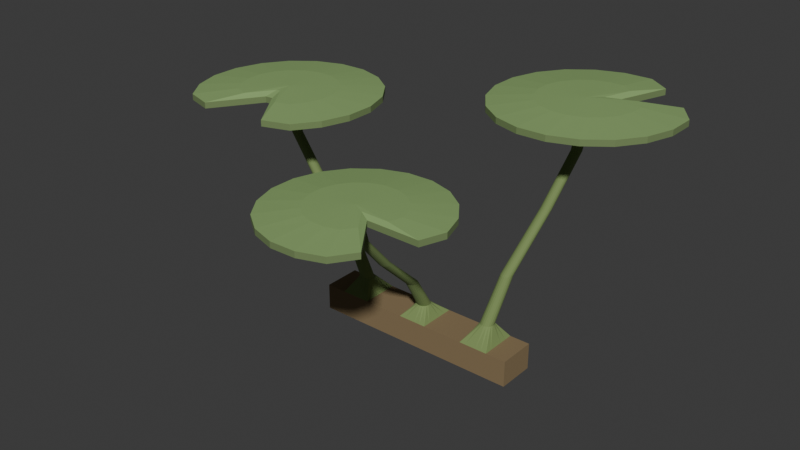 # Source: source.blend  (saved by Blender 4.3.34; exported with 4.5.12 LTS)
import bpy
from mathutils import Matrix  # noqa: F401  (used for matrix-valued properties, if any)

bpy.ops.wm.read_factory_settings(use_empty=True)
scene = bpy.context.scene
scene.name = 'Scene'

# ---- collections
col_collection = bpy.data.collections.new('Collection'); scene.collection.children.link(col_collection)

# ---- materials (node trees are filled in below, after node groups)
mat_rhizome_warmbrown = bpy.data.materials.new('Rhizome_WarmBrown')
mat_rhizome_warmbrown.diffuse_color = (0.24, 0.17, 0.085, 1.0)
mat_petiole_olivegreen = bpy.data.materials.new('Petiole_OliveGreen')
mat_petiole_olivegreen.diffuse_color = (0.2, 0.285, 0.095, 1.0)
mat_leafupper_mutedgreen = bpy.data.materials.new('LeafUpper_MutedGreen')
mat_leafupper_mutedgreen.diffuse_color = (0.245, 0.39, 0.14, 1.0)
mat_leafunderside_earthygreen = bpy.data.materials.new('LeafUnderside_EarthyGreen')
mat_leafunderside_earthygreen.diffuse_color = (0.17, 0.245, 0.095, 1.0)

# ---- material node trees
mat_rhizome_warmbrown.use_nodes = True; mat_rhizome_warmbrown.node_tree.nodes.clear()
_N = mat_rhizome_warmbrown.node_tree.nodes; _L = mat_rhizome_warmbrown.node_tree.links
n0 = _N.new('ShaderNodeBsdfPrincipled'); n0.name = 'Principled BSDF'; n0.location = (10, 300)
n0.inputs[0].default_value = (0.24, 0.17, 0.085, 1.0)
n0.inputs[2].default_value = 0.91
n1 = _N.new('ShaderNodeOutputMaterial'); n1.name = 'Material Output'; n1.location = (300, 300)
_L.new(n0.outputs[0], n1.inputs[0])
n1.is_active_output = True
mat_petiole_olivegreen.use_nodes = True; mat_petiole_olivegreen.node_tree.nodes.clear()
_N = mat_petiole_olivegreen.node_tree.nodes; _L = mat_petiole_olivegreen.node_tree.links
n0 = _N.new('ShaderNodeBsdfPrincipled'); n0.name = 'Principled BSDF'; n0.location = (10, 300)
n0.inputs[0].default_value = (0.2, 0.285, 0.095, 1.0)
n0.inputs[2].default_value = 0.88
n1 = _N.new('ShaderNodeOutputMaterial'); n1.name = 'Material Output'; n1.location = (300, 300)
_L.new(n0.outputs[0], n1.inputs[0])
n1.is_active_output = True
mat_leafupper_mutedgreen.use_nodes = True; mat_leafupper_mutedgreen.node_tree.nodes.clear()
_N = mat_leafupper_mutedgreen.node_tree.nodes; _L = mat_leafupper_mutedgreen.node_tree.links
n0 = _N.new('ShaderNodeBsdfPrincipled'); n0.name = 'Principled BSDF'; n0.location = (10, 300)
n0.inputs[0].default_value = (0.245, 0.39, 0.14, 1.0)
n0.inputs[2].default_value = 0.85
n1 = _N.new('ShaderNodeOutputMaterial'); n1.name = 'Material Output'; n1.location = (300, 300)
_L.new(n0.outputs[0], n1.inputs[0])
n1.is_active_output = True
mat_leafunderside_earthygreen.use_nodes = True; mat_leafunderside_earthygreen.node_tree.nodes.clear()
_N = mat_leafunderside_earthygreen.node_tree.nodes; _L = mat_leafunderside_earthygreen.node_tree.links
n0 = _N.new('ShaderNodeBsdfPrincipled'); n0.name = 'Principled BSDF'; n0.location = (10, 300)
n0.inputs[0].default_value = (0.17, 0.245, 0.095, 1.0)
n0.inputs[2].default_value = 0.91
n1 = _N.new('ShaderNodeOutputMaterial'); n1.name = 'Material Output'; n1.location = (300, 300)
_L.new(n0.outputs[0], n1.inputs[0])
n1.is_active_output = True

# ---- world
world_world = bpy.data.worlds.new('World'); scene.world = world_world
world_world.use_nodes = True; world_world.node_tree.nodes.clear()
_N = world_world.node_tree.nodes; _L = world_world.node_tree.links
n0 = _N.new('ShaderNodeOutputWorld'); n0.name = 'World Output'; n0.location = (300, 300)
n1 = _N.new('ShaderNodeBackground'); n1.name = 'Background'; n1.location = (10, 300)
n1.inputs[0].default_value = (0.05088, 0.05088, 0.05088, 1.0)
_L.new(n1.outputs[0], n0.inputs[0])
n0.is_active_output = True
world_world.color = (0.05088, 0.05088, 0.05088)
world_world.sun_shadow_jitter_overblur = 0.0

# ---- meshes
me_continuousthreepadwaterlily = bpy.data.meshes.new('ContinuousThreePadWaterlily')
me_continuousthreepadwaterlily.from_pydata([(-0.315, 0.005123, 0.0), (-0.245, 0.005123, 0.0), (-0.245, 0.1351, 0.0), (-0.315, 0.1351, 0.0), (-0.245, 0.005123, 0.09), (-0.315, 0.005123, 0.09), (-0.245, 0.1351, 0.09), (-0.315, 0.1351, 0.09), (-0.145, 0.005123, 0.0), (-0.145, 0.1351, 0.0), (-0.145, 0.005123, 0.09), (-0.145, 0.1351, 0.09), (-0.005, 0.005123, 0.0), (-0.005, 0.1351, 0.0), (-0.005, 0.005123, 0.09), (-0.005, 0.1351, 0.09), (0.095, 0.005123, 0.0), (0.095, 0.1351, 0.0), (0.095, 0.005123, 0.09), (0.095, 0.1351, 0.09), (0.235, 0.005123, 0.0), (0.235, 0.1351, 0.0), (0.235, 0.005123, 0.09), (0.235, 0.1351, 0.09), (0.335, 0.005123, 0.0), (0.335, 0.1351, 0.0), (0.335, 0.005123, 0.09), (0.335, 0.1351, 0.09), (0.405, 0.005123, 0.0), (0.405, 0.1351, 0.0), (0.405, 0.005123, 0.09), (0.405, 0.1351, 0.09), (-0.145, 0.03112, 0.09), (-0.1787, 0.05786, 0.1426), (-0.1829, 0.05204, 0.1426), (-0.145, 0.05712, 0.09), (-0.1765, 0.06471, 0.1426), (-0.145, 0.08312, 0.09), (-0.1765, 0.0719, 0.1426), (-0.145, 0.1091, 0.09), (-0.1787, 0.07875, 0.1426), (-0.1829, 0.08457, 0.1426), (-0.165, 0.1351, 0.09), (-0.1887, 0.0888, 0.1426), (-0.185, 0.1351, 0.09), (-0.1956, 0.09102, 0.1426), (-0.205, 0.1351, 0.09), (-0.2028, 0.09102, 0.1426), (-0.225, 0.1351, 0.09), (-0.2096, 0.0888, 0.1426), (-0.2154, 0.08457, 0.1426), (-0.245, 0.1091, 0.09), (-0.2197, 0.07875, 0.1426), (-0.245, 0.08312, 0.09), (-0.2219, 0.0719, 0.1426), (-0.245, 0.05712, 0.09), (-0.2219, 0.06471, 0.1426), (-0.245, 0.03112, 0.09), (-0.2197, 0.05786, 0.1426), (-0.2154, 0.05204, 0.1426), (-0.225, 0.005123, 0.09), (-0.2096, 0.04781, 0.1426), (-0.205, 0.005123, 0.09), (-0.2028, 0.04559, 0.1426), (-0.185, 0.005123, 0.09), (-0.1956, 0.04559, 0.1426), (-0.165, 0.005123, 0.09), (-0.1887, 0.04781, 0.1426), (-0.2269, 0.03944, 0.2874), (-0.2305, 0.03438, 0.2874), (-0.2249, 0.04539, 0.2874), (-0.2249, 0.05165, 0.2874), (-0.2269, 0.0576, 0.2874), (-0.2305, 0.06267, 0.2874), (-0.2356, 0.06634, 0.2874), (-0.2416, 0.06828, 0.2874), (-0.2478, 0.06828, 0.2874), (-0.2538, 0.06634, 0.2874), (-0.2588, 0.06267, 0.2874), (-0.2625, 0.0576, 0.2874), (-0.2644, 0.05165, 0.2874), (-0.2644, 0.04539, 0.2874), (-0.2625, 0.03944, 0.2874), (-0.2588, 0.03438, 0.2874), (-0.2538, 0.0307, 0.2874), (-0.2478, 0.02877, 0.2874), (-0.2416, 0.02877, 0.2874), (-0.2356, 0.0307, 0.2874), (-0.3213, 5.369e-05, 0.4716), (-0.3246, -0.004502, 0.4716), (-0.3196, 0.00541, 0.4716), (-0.3196, 0.01104, 0.4716), (-0.3213, 0.0164, 0.4716), (-0.3246, 0.02095, 0.4716), (-0.3292, 0.02426, 0.4716), (-0.3345, 0.026, 0.4716), (-0.3402, 0.026, 0.4716), (-0.3455, 0.02426, 0.4716), (-0.3501, 0.02095, 0.4716), (-0.3534, 0.0164, 0.4716), (-0.3551, 0.01104, 0.4716), (-0.3551, 0.00541, 0.4716), (-0.3534, 5.369e-05, 0.4716), (-0.3501, -0.004502, 0.4716), (-0.3455, -0.007813, 0.4716), (-0.3402, -0.009553, 0.4716), (-0.3345, -0.009553, 0.4716), (-0.3292, -0.007813, 0.4716), (-0.3902, -0.02904, 0.6296), (-0.3933, -0.03334, 0.6296), (-0.3885, -0.02398, 0.6296), (-0.3885, -0.01866, 0.6296), (-0.3902, -0.01361, 0.6296), (-0.3933, -0.009302, 0.6296), (-0.3976, -0.006176, 0.6296), (-0.4027, -0.004533, 0.6296), (-0.408, -0.004533, 0.6296), (-0.413, -0.006176, 0.6296), (-0.4173, -0.009302, 0.6296), (-0.4205, -0.01361, 0.6296), (-0.4221, -0.01866, 0.6296), (-0.4221, -0.02398, 0.6296), (-0.4205, -0.02904, 0.6296), (-0.4173, -0.03334, 0.6296), (-0.413, -0.03647, 0.6296), (-0.408, -0.03811, 0.6296), (-0.4027, -0.03811, 0.6296), (-0.3976, -0.03647, 0.6296), (-0.409, -0.03805, 0.748), (-0.4123, -0.0426, 0.748), (-0.4072, -0.03269, 0.748), (-0.4072, -0.02706, 0.748), (-0.409, -0.02171, 0.748), (-0.4123, -0.01715, 0.748), (-0.4168, -0.01384, 0.748), (-0.4222, -0.0121, 0.748), (-0.4278, -0.0121, 0.748), (-0.4332, -0.01384, 0.748), (-0.4377, -0.01715, 0.748), (-0.441, -0.02171, 0.748), (-0.4428, -0.02706, 0.748), (-0.4428, -0.03269, 0.748), (-0.441, -0.03805, 0.748), (-0.4377, -0.0426, 0.748), (-0.4332, -0.04592, 0.748), (-0.4278, -0.04766, 0.748), (-0.4222, -0.04766, 0.748), (-0.4168, -0.04592, 0.748), (-0.1577, -0.1661, 0.754), (-0.2129, -0.242, 0.7534), (-0.1287, -0.07681, 0.7539), (-0.1287, 0.01705, 0.7532), (-0.1577, 0.1063, 0.7521), (-0.2129, 0.1823, 0.7505), (-0.2888, 0.2374, 0.7487), (-0.3781, 0.2664, 0.7468), (-0.4719, 0.2664, 0.7451), (-0.5612, 0.2374, 0.7436), (-0.6371, 0.1823, 0.7426), (-0.6923, 0.1063, 0.742), (-0.7213, 0.01705, 0.7421), (-0.7213, -0.07681, 0.7428), (-0.6923, -0.1661, 0.7439), (-0.6371, -0.242, 0.7455), (-0.5476, -0.2704, 0.7473), (-0.4391, -0.1188, 0.7492), (-0.4109, -0.1188, 0.7509), (-0.3024, -0.2704, 0.7524), (-0.1577, -0.1661, 0.774), (-0.2129, -0.242, 0.7734), (-0.1287, -0.07681, 0.7739), (-0.1287, 0.01705, 0.7732), (-0.1577, 0.1063, 0.7721), (-0.2129, 0.1823, 0.7705), (-0.2888, 0.2374, 0.7687), (-0.3781, 0.2664, 0.7668), (-0.4719, 0.2664, 0.7651), (-0.5612, 0.2374, 0.7636), (-0.6371, 0.1823, 0.7626), (-0.6923, 0.1063, 0.762), (-0.7213, 0.01705, 0.7621), (-0.7213, -0.07681, 0.7628), (-0.6923, -0.1661, 0.7639), (-0.6371, -0.242, 0.7655), (-0.5476, -0.2704, 0.7673), (-0.4391, -0.1188, 0.7692), (-0.4109, -0.1188, 0.7709), (-0.3024, -0.2704, 0.7724), (-0.2833, -0.1021, 0.7818), (-0.3126, -0.1423, 0.7816), (-0.268, -0.05475, 0.7818), (-0.268, -0.005004, 0.7816), (-0.2833, 0.04231, 0.7812), (-0.3126, 0.08255, 0.7808), (-0.3528, 0.1118, 0.7802), (-0.4001, 0.1272, 0.7797), (-0.4499, 0.1272, 0.7791), (-0.4972, 0.1118, 0.7787), (-0.5374, 0.08255, 0.7784), (-0.5667, 0.04231, 0.7782), (-0.582, -0.005004, 0.7782), (-0.582, -0.05475, 0.7784), (-0.5667, -0.1021, 0.7788), (-0.5374, -0.1423, 0.7792), (-0.49, -0.1574, 0.7798), (-0.4325, -0.07699, 0.7803), (-0.4175, -0.07699, 0.7809), (-0.36, -0.1574, 0.7813), (-0.425, -0.02988, 0.783), (0.095, 0.03112, 0.09), (0.06731, 0.05187, 0.1338), (0.06308, 0.04604, 0.1338), (0.095, 0.05712, 0.09), (0.06953, 0.05871, 0.1338), (0.095, 0.08312, 0.09), (0.06953, 0.06591, 0.1338), (0.095, 0.1091, 0.09), (0.06731, 0.07275, 0.1338), (0.06308, 0.07857, 0.1338), (0.075, 0.1351, 0.09), (0.05726, 0.0828, 0.1338), (0.055, 0.1351, 0.09), (0.05042, 0.08502, 0.1338), (0.035, 0.1351, 0.09), (0.04322, 0.08502, 0.1338), (0.015, 0.1351, 0.09), (0.03638, 0.0828, 0.1338), (0.03055, 0.07857, 0.1338), (-0.005, 0.1091, 0.09), (0.02632, 0.07275, 0.1338), (-0.005, 0.08312, 0.09), (0.0241, 0.06591, 0.1338), (-0.005, 0.05712, 0.09), (0.0241, 0.05871, 0.1338), (-0.005, 0.03112, 0.09), (0.02632, 0.05187, 0.1338), (0.03055, 0.04604, 0.1338), (0.015, 0.005123, 0.09), (0.03638, 0.04181, 0.1338), (0.035, 0.005123, 0.09), (0.04322, 0.03959, 0.1338), (0.055, 0.005123, 0.09), (0.05042, 0.03959, 0.1338), (0.075, 0.005123, 0.09), (0.05726, 0.04181, 0.1338), (0.08442, -0.03184, 0.2544), (0.08074, -0.0369, 0.2544), (0.08635, -0.02589, 0.2544), (0.08635, -0.01963, 0.2544), (0.08442, -0.01368, 0.2544), (0.08074, -0.008615, 0.2544), (0.07568, -0.004937, 0.2544), (0.06973, -0.003003, 0.2544), (0.06347, -0.003003, 0.2544), (0.05752, -0.004937, 0.2544), (0.05246, -0.008615, 0.2544), (0.04878, -0.01368, 0.2544), (0.04685, -0.01963, 0.2544), (0.04685, -0.02589, 0.2544), (0.04878, -0.03184, 0.2544), (0.05246, -0.0369, 0.2544), (0.05752, -0.04058, 0.2544), (0.06347, -0.04251, 0.2544), (0.06973, -0.04251, 0.2544), (0.07568, -0.04058, 0.2544), (0.1229, -0.2042, 0.4078), (0.1196, -0.2088, 0.4078), (0.1247, -0.1989, 0.4078), (0.1247, -0.1932, 0.4078), (0.1229, -0.1879, 0.4078), (0.1196, -0.1833, 0.4078), (0.1151, -0.18, 0.4078), (0.1097, -0.1783, 0.4078), (0.1041, -0.1783, 0.4078), (0.09873, -0.18, 0.4078), (0.09417, -0.1833, 0.4078), (0.09086, -0.1879, 0.4078), (0.08912, -0.1932, 0.4078), (0.08912, -0.1989, 0.4078), (0.09086, -0.2042, 0.4078), (0.09417, -0.2088, 0.4078), (0.09873, -0.2121, 0.4078), (0.1041, -0.2138, 0.4078), (0.1097, -0.2138, 0.4078), (0.1151, -0.2121, 0.4078), (0.1516, -0.3308, 0.5394), (0.1485, -0.3351, 0.5394), (0.1532, -0.3258, 0.5394), (0.1532, -0.3204, 0.5394), (0.1516, -0.3154, 0.5394), (0.1485, -0.3111, 0.5394), (0.1442, -0.3079, 0.5394), (0.1391, -0.3063, 0.5394), (0.1338, -0.3063, 0.5394), (0.1287, -0.3079, 0.5394), (0.1244, -0.3111, 0.5394), (0.1213, -0.3154, 0.5394), (0.1197, -0.3204, 0.5394), (0.1197, -0.3258, 0.5394), (0.1213, -0.3308, 0.5394), (0.1244, -0.3351, 0.5394), (0.1287, -0.3382, 0.5394), (0.1338, -0.3399, 0.5394), (0.1391, -0.3399, 0.5394), (0.1442, -0.3382, 0.5394), (0.161, -0.368, 0.638), (0.1577, -0.3726, 0.638), (0.1628, -0.3627, 0.638), (0.1628, -0.3571, 0.638), (0.161, -0.3517, 0.638), (0.1577, -0.3471, 0.638), (0.1532, -0.3438, 0.638), (0.1478, -0.3421, 0.638), (0.1422, -0.3421, 0.638), (0.1368, -0.3438, 0.638), (0.1323, -0.3471, 0.638), (0.129, -0.3517, 0.638), (0.1272, -0.3571, 0.638), (0.1272, -0.3627, 0.638), (0.129, -0.368, 0.638), (0.1323, -0.3726, 0.638), (0.1368, -0.3759, 0.638), (0.1422, -0.3777, 0.638), (0.1478, -0.3777, 0.638), (0.1532, -0.3759, 0.638), (0.2198, -0.398, 0.644), (0.3232, -0.5381, 0.6434), (0.3939, -0.3993, 0.6439), (0.4216, -0.3161, 0.6432), (0.3945, -0.2328, 0.6421), (0.343, -0.1619, 0.6405), (0.2721, -0.1104, 0.6387), (0.1888, -0.08332, 0.6368), (0.1012, -0.08332, 0.6351), (0.01788, -0.1104, 0.6336), (-0.05299, -0.1619, 0.6326), (-0.1045, -0.2328, 0.632), (-0.1316, -0.3161, 0.6321), (-0.1316, -0.4037, 0.6328), (-0.1045, -0.487, 0.6339), (-0.05299, -0.5579, 0.6355), (0.01788, -0.6094, 0.6373), (0.1012, -0.6364, 0.6392), (0.1888, -0.6364, 0.6409), (0.2721, -0.6094, 0.6424), (0.2198, -0.398, 0.664), (0.3232, -0.5381, 0.6634), (0.3939, -0.3993, 0.6639), (0.4216, -0.3161, 0.6632), (0.3945, -0.2328, 0.6621), (0.343, -0.1619, 0.6605), (0.2721, -0.1104, 0.6587), (0.1888, -0.08332, 0.6568), (0.1012, -0.08332, 0.6551), (0.01788, -0.1104, 0.6536), (-0.05299, -0.1619, 0.6526), (-0.1045, -0.2328, 0.652), (-0.1316, -0.3161, 0.6521), (-0.1316, -0.4037, 0.6528), (-0.1045, -0.487, 0.6539), (-0.05299, -0.5579, 0.6555), (0.01788, -0.6094, 0.6573), (0.1012, -0.6364, 0.6592), (0.1888, -0.6364, 0.6609), (0.2721, -0.6094, 0.6624), (0.1847, -0.3801, 0.6718), (0.2394, -0.4543, 0.6716), (0.2769, -0.3808, 0.6718), (0.2916, -0.3367, 0.6716), (0.2772, -0.2925, 0.6712), (0.2499, -0.2549, 0.6708), (0.2124, -0.2277, 0.6702), (0.1682, -0.2133, 0.6697), (0.1218, -0.2133, 0.6691), (0.07763, -0.2277, 0.6687), (0.04007, -0.2549, 0.6684), (0.01277, -0.2925, 0.6682), (-0.001573, -0.3367, 0.6682), (-0.001573, -0.3831, 0.6684), (0.01277, -0.4272, 0.6688), (0.04007, -0.4648, 0.6692), (0.07763, -0.4921, 0.6698), (0.1218, -0.5064, 0.6703), (0.1682, -0.5064, 0.6709), (0.2124, -0.4921, 0.6713), (0.145, -0.3599, 0.673), (0.335, 0.03112, 0.09), (0.308, 0.06459, 0.1474), (0.3038, 0.05877, 0.1474), (0.335, 0.05712, 0.09), (0.3103, 0.07143, 0.1474), (0.335, 0.08312, 0.09), (0.3103, 0.07863, 0.1474), (0.335, 0.1091, 0.09), (0.308, 0.08547, 0.1474), (0.3038, 0.09129, 0.1474), (0.315, 0.1351, 0.09), (0.298, 0.09552, 0.1474), (0.295, 0.1351, 0.09), (0.2911, 0.09775, 0.1474), (0.275, 0.1351, 0.09), (0.2839, 0.09775, 0.1474), (0.255, 0.1351, 0.09), (0.2771, 0.09552, 0.1474), (0.2713, 0.09129, 0.1474), (0.235, 0.1091, 0.09), (0.2671, 0.08547, 0.1474), (0.235, 0.08312, 0.09), (0.2648, 0.07863, 0.1474), (0.235, 0.05712, 0.09), (0.2648, 0.07143, 0.1474), (0.235, 0.03112, 0.09), (0.2671, 0.06459, 0.1474), (0.2713, 0.05877, 0.1474), (0.255, 0.005123, 0.09), (0.2771, 0.05454, 0.1474), (0.275, 0.005123, 0.09), (0.2839, 0.05231, 0.1474), (0.295, 0.005123, 0.09), (0.2911, 0.05231, 0.1474), (0.315, 0.005123, 0.09), (0.298, 0.05454, 0.1474), (0.3331, 0.1194, 0.3054), (0.3294, 0.1143, 0.3054), (0.335, 0.1253, 0.3054), (0.335, 0.1316, 0.3054), (0.3331, 0.1375, 0.3054), (0.3294, 0.1426, 0.3054), (0.3243, 0.1463, 0.3054), (0.3184, 0.1482, 0.3054), (0.3121, 0.1482, 0.3054), (0.3062, 0.1463, 0.3054), (0.3011, 0.1426, 0.3054), (0.2974, 0.1375, 0.3054), (0.2955, 0.1316, 0.3054), (0.2955, 0.1253, 0.3054), (0.2974, 0.1194, 0.3054), (0.3011, 0.1143, 0.3054), (0.3062, 0.1106, 0.3054), (0.3121, 0.1087, 0.3054), (0.3184, 0.1087, 0.3054), (0.3243, 0.1106, 0.3054), (0.3877, 0.2291, 0.5064), (0.3844, 0.2245, 0.5064), (0.3894, 0.2344, 0.5064), (0.3894, 0.2401, 0.5064), (0.3877, 0.2454, 0.5064), (0.3844, 0.25, 0.5064), (0.3798, 0.2533, 0.5064), (0.3745, 0.255, 0.5064), (0.3688, 0.255, 0.5064), (0.3635, 0.2533, 0.5064), (0.3589, 0.25, 0.5064), (0.3556, 0.2454, 0.5064), (0.3539, 0.2401, 0.5064), (0.3539, 0.2344, 0.5064), (0.3556, 0.2291, 0.5064), (0.3589, 0.2245, 0.5064), (0.3635, 0.2212, 0.5064), (0.3688, 0.2195, 0.5064), (0.3745, 0.2195, 0.5064), (0.3798, 0.2212, 0.5064), (0.4282, 0.3093, 0.6788), (0.425, 0.305, 0.6788), (0.4298, 0.3144, 0.6788), (0.4298, 0.3197, 0.6788), (0.4282, 0.3247, 0.6788), (0.425, 0.329, 0.6788), (0.4207, 0.3322, 0.6788), (0.4157, 0.3338, 0.6788), (0.4104, 0.3338, 0.6788), (0.4053, 0.3322, 0.6788), (0.401, 0.329, 0.6788), (0.3979, 0.3247, 0.6788), (0.3962, 0.3197, 0.6788), (0.3962, 0.3144, 0.6788), (0.3979, 0.3093, 0.6788), (0.401, 0.305, 0.6788), (0.4053, 0.3019, 0.6788), (0.4104, 0.3002, 0.6788), (0.4157, 0.3002, 0.6788), (0.4207, 0.3019, 0.6788), (0.441, 0.332, 0.808), (0.4377, 0.3274, 0.808), (0.4428, 0.3373, 0.808), (0.4428, 0.3429, 0.808), (0.441, 0.3483, 0.808), (0.4377, 0.3529, 0.808), (0.4332, 0.3562, 0.808), (0.4278, 0.3579, 0.808), (0.4222, 0.3579, 0.808), (0.4168, 0.3562, 0.808), (0.4123, 0.3529, 0.808), (0.409, 0.3483, 0.808), (0.4072, 0.3429, 0.808), (0.4072, 0.3373, 0.808), (0.409, 0.332, 0.808), (0.4123, 0.3274, 0.808), (0.4168, 0.3241, 0.808), (0.4222, 0.3223, 0.808), (0.4278, 0.3223, 0.808), (0.4332, 0.3241, 0.808), (0.6923, 0.2039, 0.814), (0.6371, 0.128, 0.8134), (0.7213, 0.2932, 0.8139), (0.7213, 0.3871, 0.8132), (0.6656, 0.4627, 0.8121), (0.4886, 0.4038, 0.8105), (0.5476, 0.5807, 0.8087), (0.4719, 0.6364, 0.8068), (0.3781, 0.6364, 0.8051), (0.2888, 0.6074, 0.8036), (0.2129, 0.5523, 0.8026), (0.1577, 0.4763, 0.802), (0.1287, 0.3871, 0.8021), (0.1287, 0.2932, 0.8028), (0.1577, 0.2039, 0.8039), (0.2129, 0.128, 0.8055), (0.2888, 0.07282, 0.8073), (0.3781, 0.04382, 0.8092), (0.4719, 0.04382, 0.8109), (0.5612, 0.07282, 0.8124), (0.6923, 0.2039, 0.834), (0.6371, 0.128, 0.8334), (0.7213, 0.2932, 0.8339), (0.7213, 0.3871, 0.8332), (0.6656, 0.4627, 0.8321), (0.4886, 0.4038, 0.8305), (0.5476, 0.5807, 0.8287), (0.4719, 0.6364, 0.8268), (0.3781, 0.6364, 0.8251), (0.2888, 0.6074, 0.8236), (0.2129, 0.5523, 0.8226), (0.1577, 0.4763, 0.822), (0.1287, 0.3871, 0.8221), (0.1287, 0.2932, 0.8228), (0.1577, 0.2039, 0.8239), (0.2129, 0.128, 0.8255), (0.2888, 0.07282, 0.8273), (0.3781, 0.04382, 0.8292), (0.4719, 0.04382, 0.8309), (0.5612, 0.07282, 0.8324), (0.5667, 0.2679, 0.8418), (0.5374, 0.2277, 0.8416), (0.582, 0.3153, 0.8418), (0.582, 0.365, 0.8416), (0.5525, 0.4051, 0.8412), (0.4587, 0.3739, 0.8408), (0.49, 0.4676, 0.8402), (0.4499, 0.4972, 0.8397), (0.4001, 0.4972, 0.8391), (0.3528, 0.4818, 0.8387), (0.3126, 0.4526, 0.8384), (0.2833, 0.4123, 0.8382), (0.268, 0.365, 0.8382), (0.268, 0.3153, 0.8384), (0.2833, 0.2679, 0.8388), (0.3126, 0.2277, 0.8392), (0.3528, 0.1985, 0.8398), (0.4001, 0.1831, 0.8403), (0.4499, 0.1831, 0.8409), (0.4972, 0.1985, 0.8413), (0.425, 0.3401, 0.843)], [], [(2, 1, 0), (3, 2, 0), (0, 1, 4), (0, 4, 5), (6, 2, 3), (7, 6, 3), (51, 6, 5), (53, 51, 5), (55, 53, 5), (57, 55, 5), (4, 57, 5), (5, 6, 7), (9, 8, 1), (2, 9, 1), (1, 8, 10), (60, 4, 1), (62, 60, 1), (64, 62, 1), (66, 64, 1), (10, 66, 1), (11, 9, 2), (2, 6, 48), (2, 48, 46), (2, 46, 44), (2, 44, 42), (2, 42, 11), (13, 12, 8), (9, 13, 8), (8, 12, 14), (8, 14, 10), (15, 13, 9), (11, 15, 9), (228, 15, 10), (230, 228, 10), (232, 230, 10), (234, 232, 10), (14, 234, 10), (32, 10, 15), (35, 32, 15), (37, 35, 15), (39, 37, 15), (11, 39, 15), (17, 16, 12), (13, 17, 12), (12, 16, 18), (237, 14, 12), (239, 237, 12), (241, 239, 12), (243, 241, 12), (18, 243, 12), (19, 17, 13), (13, 15, 225), (13, 225, 223), (13, 223, 221), (13, 221, 219), (13, 219, 19), (21, 20, 16), (17, 21, 16), (16, 20, 22), (16, 22, 18), (23, 21, 17), (19, 23, 17), (405, 23, 18), (407, 405, 18), (409, 407, 18), (411, 409, 18), (22, 411, 18), (209, 18, 23), (212, 209, 23), (214, 212, 23), (216, 214, 23), (19, 216, 23), (25, 24, 20), (21, 25, 20), (20, 24, 26), (414, 22, 20), (416, 414, 20), (418, 416, 20), (420, 418, 20), (26, 420, 20), (27, 25, 21), (21, 23, 402), (21, 402, 400), (21, 400, 398), (21, 398, 396), (21, 396, 27), (29, 28, 24), (25, 29, 24), (24, 28, 30), (24, 30, 26), (31, 29, 25), (27, 31, 25), (26, 30, 31), (386, 26, 31), (389, 386, 31), (391, 389, 31), (393, 391, 31), (27, 393, 31), (7, 3, 0), (5, 7, 0), (28, 29, 31), (28, 31, 30), (10, 32, 33), (10, 33, 34), (32, 35, 36), (32, 36, 33), (35, 37, 38), (35, 38, 36), (37, 39, 40), (37, 40, 38), (39, 11, 41), (39, 41, 40), (11, 42, 43), (11, 43, 41), (42, 44, 45), (42, 45, 43), (44, 46, 47), (44, 47, 45), (46, 48, 49), (46, 49, 47), (48, 6, 50), (48, 50, 49), (6, 51, 52), (6, 52, 50), (51, 53, 54), (51, 54, 52), (53, 55, 56), (53, 56, 54), (55, 57, 58), (55, 58, 56), (57, 4, 59), (57, 59, 58), (4, 60, 61), (4, 61, 59), (60, 62, 63), (60, 63, 61), (62, 64, 65), (62, 65, 63), (64, 66, 67), (64, 67, 65), (66, 10, 34), (66, 34, 67), (34, 33, 68), (34, 68, 69), (33, 36, 70), (33, 70, 68), (36, 38, 71), (36, 71, 70), (38, 40, 72), (38, 72, 71), (40, 41, 73), (40, 73, 72), (41, 43, 74), (41, 74, 73), (43, 45, 75), (43, 75, 74), (45, 47, 76), (45, 76, 75), (47, 49, 77), (47, 77, 76), (49, 50, 78), (49, 78, 77), (50, 52, 79), (50, 79, 78), (52, 54, 80), (52, 80, 79), (54, 56, 81), (54, 81, 80), (56, 58, 82), (56, 82, 81), (58, 59, 83), (58, 83, 82), (59, 61, 84), (59, 84, 83), (61, 63, 85), (61, 85, 84), (63, 65, 86), (63, 86, 85), (65, 67, 87), (65, 87, 86), (67, 34, 69), (67, 69, 87), (69, 68, 88), (69, 88, 89), (68, 70, 90), (68, 90, 88), (70, 71, 91), (70, 91, 90), (71, 72, 92), (71, 92, 91), (72, 73, 93), (72, 93, 92), (73, 74, 94), (73, 94, 93), (74, 75, 95), (74, 95, 94), (75, 76, 96), (75, 96, 95), (76, 77, 97), (76, 97, 96), (77, 78, 98), (77, 98, 97), (78, 79, 99), (78, 99, 98), (79, 80, 100), (79, 100, 99), (80, 81, 101), (80, 101, 100), (81, 82, 102), (81, 102, 101), (82, 83, 103), (82, 103, 102), (83, 84, 104), (83, 104, 103), (84, 85, 105), (84, 105, 104), (85, 86, 106), (85, 106, 105), (86, 87, 107), (86, 107, 106), (87, 69, 89), (87, 89, 107), (89, 88, 108), (89, 108, 109), (88, 90, 110), (88, 110, 108), (90, 91, 111), (90, 111, 110), (91, 92, 112), (91, 112, 111), (92, 93, 113), (92, 113, 112), (93, 94, 114), (93, 114, 113), (94, 95, 115), (94, 115, 114), (95, 96, 116), (95, 116, 115), (96, 97, 117), (96, 117, 116), (97, 98, 118), (97, 118, 117), (98, 99, 119), (98, 119, 118), (99, 100, 120), (99, 120, 119), (100, 101, 121), (100, 121, 120), (101, 102, 122), (101, 122, 121), (102, 103, 123), (102, 123, 122), (103, 104, 124), (103, 124, 123), (104, 105, 125), (104, 125, 124), (105, 106, 126), (105, 126, 125), (106, 107, 127), (106, 127, 126), (107, 89, 109), (107, 109, 127), (109, 108, 128), (109, 128, 129), (108, 110, 130), (108, 130, 128), (110, 111, 131), (110, 131, 130), (111, 112, 132), (111, 132, 131), (112, 113, 133), (112, 133, 132), (113, 114, 134), (113, 134, 133), (114, 115, 135), (114, 135, 134), (115, 116, 136), (115, 136, 135), (116, 117, 137), (116, 137, 136), (117, 118, 138), (117, 138, 137), (118, 119, 139), (118, 139, 138), (119, 120, 140), (119, 140, 139), (120, 121, 141), (120, 141, 140), (121, 122, 142), (121, 142, 141), (122, 123, 143), (122, 143, 142), (123, 124, 144), (123, 144, 143), (124, 125, 145), (124, 145, 144), (125, 126, 146), (125, 146, 145), (126, 127, 147), (126, 147, 146), (127, 109, 129), (127, 129, 147), (129, 128, 148), (129, 148, 149), (128, 130, 150), (128, 150, 148), (130, 131, 151), (130, 151, 150), (131, 132, 152), (131, 152, 151), (132, 133, 153), (132, 153, 152), (133, 134, 154), (133, 154, 153), (134, 135, 155), (134, 155, 154), (135, 136, 156), (135, 156, 155), (136, 137, 157), (136, 157, 156), (137, 138, 158), (137, 158, 157), (138, 139, 159), (138, 159, 158), (139, 140, 160), (139, 160, 159), (140, 141, 161), (140, 161, 160), (141, 142, 162), (141, 162, 161), (142, 143, 163), (142, 163, 162), (143, 144, 164), (143, 164, 163), (144, 145, 165), (144, 165, 164), (145, 146, 166), (145, 166, 165), (146, 147, 167), (146, 167, 166), (147, 129, 149), (147, 149, 167), (149, 148, 168), (149, 168, 169), (148, 150, 170), (148, 170, 168), (150, 151, 171), (150, 171, 170), (151, 152, 172), (151, 172, 171), (152, 153, 173), (152, 173, 172), (153, 154, 174), (153, 174, 173), (154, 155, 175), (154, 175, 174), (155, 156, 176), (155, 176, 175), (156, 157, 177), (156, 177, 176), (157, 158, 178), (157, 178, 177), (158, 159, 179), (158, 179, 178), (159, 160, 180), (159, 180, 179), (160, 161, 181), (160, 181, 180), (161, 162, 182), (161, 182, 181), (162, 163, 183), (162, 183, 182), (163, 164, 184), (163, 184, 183), (164, 165, 185), (164, 185, 184), (165, 166, 186), (165, 186, 185), (166, 167, 187), (166, 187, 186), (167, 149, 169), (167, 169, 187), (169, 168, 188), (169, 188, 189), (168, 170, 190), (168, 190, 188), (170, 171, 191), (170, 191, 190), (171, 172, 192), (171, 192, 191), (172, 173, 193), (172, 193, 192), (173, 174, 194), (173, 194, 193), (174, 175, 195), (174, 195, 194), (175, 176, 196), (175, 196, 195), (176, 177, 197), (176, 197, 196), (177, 178, 198), (177, 198, 197), (178, 179, 199), (178, 199, 198), (179, 180, 200), (179, 200, 199), (180, 181, 201), (180, 201, 200), (181, 182, 202), (181, 202, 201), (182, 183, 203), (182, 203, 202), (183, 184, 204), (183, 204, 203), (184, 185, 205), (184, 205, 204), (185, 186, 206), (185, 206, 205), (186, 187, 207), (186, 207, 206), (187, 169, 189), (187, 189, 207), (189, 188, 208), (188, 190, 208), (190, 191, 208), (191, 192, 208), (192, 193, 208), (193, 194, 208), (194, 195, 208), (195, 196, 208), (196, 197, 208), (197, 198, 208), (198, 199, 208), (199, 200, 208), (200, 201, 208), (201, 202, 208), (202, 203, 208), (203, 204, 208), (204, 205, 208), (205, 206, 208), (206, 207, 208), (207, 189, 208), (18, 209, 210), (18, 210, 211), (209, 212, 213), (209, 213, 210), (212, 214, 215), (212, 215, 213), (214, 216, 217), (214, 217, 215), (216, 19, 218), (216, 218, 217), (19, 219, 220), (19, 220, 218), (219, 221, 222), (219, 222, 220), (221, 223, 224), (221, 224, 222), (223, 225, 226), (223, 226, 224), (225, 15, 227), (225, 227, 226), (15, 228, 229), (15, 229, 227), (228, 230, 231), (228, 231, 229), (230, 232, 233), (230, 233, 231), (232, 234, 235), (232, 235, 233), (234, 14, 236), (234, 236, 235), (14, 237, 238), (14, 238, 236), (237, 239, 240), (237, 240, 238), (239, 241, 242), (239, 242, 240), (241, 243, 244), (241, 244, 242), (243, 18, 211), (243, 211, 244), (211, 210, 245), (211, 245, 246), (210, 213, 247), (210, 247, 245), (213, 215, 248), (213, 248, 247), (215, 217, 249), (215, 249, 248), (217, 218, 250), (217, 250, 249), (218, 220, 251), (218, 251, 250), (220, 222, 252), (220, 252, 251), (222, 224, 253), (222, 253, 252), (224, 226, 254), (224, 254, 253), (226, 227, 255), (226, 255, 254), (227, 229, 256), (227, 256, 255), (229, 231, 257), (229, 257, 256), (231, 233, 258), (231, 258, 257), (233, 235, 259), (233, 259, 258), (235, 236, 260), (235, 260, 259), (236, 238, 261), (236, 261, 260), (238, 240, 262), (238, 262, 261), (240, 242, 263), (240, 263, 262), (242, 244, 264), (242, 264, 263), (244, 211, 246), (244, 246, 264), (246, 245, 265), (246, 265, 266), (245, 247, 267), (245, 267, 265), (247, 248, 268), (247, 268, 267), (248, 249, 269), (248, 269, 268), (249, 250, 270), (249, 270, 269), (250, 251, 271), (250, 271, 270), (251, 252, 272), (251, 272, 271), (252, 253, 273), (252, 273, 272), (253, 254, 274), (253, 274, 273), (254, 255, 275), (254, 275, 274), (255, 256, 276), (255, 276, 275), (256, 257, 277), (256, 277, 276), (257, 258, 278), (257, 278, 277), (258, 259, 279), (258, 279, 278), (259, 260, 280), (259, 280, 279), (260, 261, 281), (260, 281, 280), (261, 262, 282), (261, 282, 281), (262, 263, 283), (262, 283, 282), (263, 264, 284), (263, 284, 283), (264, 246, 266), (264, 266, 284), (266, 265, 285), (266, 285, 286), (265, 267, 287), (265, 287, 285), (267, 268, 288), (267, 288, 287), (268, 269, 289), (268, 289, 288), (269, 270, 290), (269, 290, 289), (270, 271, 291), (270, 291, 290), (271, 272, 292), (271, 292, 291), (272, 273, 293), (272, 293, 292), (273, 274, 294), (273, 294, 293), (274, 275, 295), (274, 295, 294), (275, 276, 296), (275, 296, 295), (276, 277, 297), (276, 297, 296), (277, 278, 298), (277, 298, 297), (278, 279, 299), (278, 299, 298), (279, 280, 300), (279, 300, 299), (280, 281, 301), (280, 301, 300), (281, 282, 302), (281, 302, 301), (282, 283, 303), (282, 303, 302), (283, 284, 304), (283, 304, 303), (284, 266, 286), (284, 286, 304), (286, 285, 305), (286, 305, 306), (285, 287, 307), (285, 307, 305), (287, 288, 308), (287, 308, 307), (288, 289, 309), (288, 309, 308), (289, 290, 310), (289, 310, 309), (290, 291, 311), (290, 311, 310), (291, 292, 312), (291, 312, 311), (292, 293, 313), (292, 313, 312), (293, 294, 314), (293, 314, 313), (294, 295, 315), (294, 315, 314), (295, 296, 316), (295, 316, 315), (296, 297, 317), (296, 317, 316), (297, 298, 318), (297, 318, 317), (298, 299, 319), (298, 319, 318), (299, 300, 320), (299, 320, 319), (300, 301, 321), (300, 321, 320), (301, 302, 322), (301, 322, 321), (302, 303, 323), (302, 323, 322), (303, 304, 324), (303, 324, 323), (304, 286, 306), (304, 306, 324), (306, 305, 325), (306, 325, 326), (305, 307, 327), (305, 327, 325), (307, 308, 328), (307, 328, 327), (308, 309, 329), (308, 329, 328), (309, 310, 330), (309, 330, 329), (310, 311, 331), (310, 331, 330), (311, 312, 332), (311, 332, 331), (312, 313, 333), (312, 333, 332), (313, 314, 334), (313, 334, 333), (314, 315, 335), (314, 335, 334), (315, 316, 336), (315, 336, 335), (316, 317, 337), (316, 337, 336), (317, 318, 338), (317, 338, 337), (318, 319, 339), (318, 339, 338), (319, 320, 340), (319, 340, 339), (320, 321, 341), (320, 341, 340), (321, 322, 342), (321, 342, 341), (322, 323, 343), (322, 343, 342), (323, 324, 344), (323, 344, 343), (324, 306, 326), (324, 326, 344), (326, 325, 345), (326, 345, 346), (325, 327, 347), (325, 347, 345), (327, 328, 348), (327, 348, 347), (328, 329, 349), (328, 349, 348), (329, 330, 350), (329, 350, 349), (330, 331, 351), (330, 351, 350), (331, 332, 352), (331, 352, 351), (332, 333, 353), (332, 353, 352), (333, 334, 354), (333, 354, 353), (334, 335, 355), (334, 355, 354), (335, 336, 356), (335, 356, 355), (336, 337, 357), (336, 357, 356), (337, 338, 358), (337, 358, 357), (338, 339, 359), (338, 359, 358), (339, 340, 360), (339, 360, 359), (340, 341, 361), (340, 361, 360), (341, 342, 362), (341, 362, 361), (342, 343, 363), (342, 363, 362), (343, 344, 364), (343, 364, 363), (344, 326, 346), (344, 346, 364), (346, 345, 365), (346, 365, 366), (345, 347, 367), (345, 367, 365), (347, 348, 368), (347, 368, 367), (348, 349, 369), (348, 369, 368), (349, 350, 370), (349, 370, 369), (350, 351, 371), (350, 371, 370), (351, 352, 372), (351, 372, 371), (352, 353, 373), (352, 373, 372), (353, 354, 374), (353, 374, 373), (354, 355, 375), (354, 375, 374), (355, 356, 376), (355, 376, 375), (356, 357, 377), (356, 377, 376), (357, 358, 378), (357, 378, 377), (358, 359, 379), (358, 379, 378), (359, 360, 380), (359, 380, 379), (360, 361, 381), (360, 381, 380), (361, 362, 382), (361, 382, 381), (362, 363, 383), (362, 383, 382), (363, 364, 384), (363, 384, 383), (364, 346, 366), (364, 366, 384), (366, 365, 385), (365, 367, 385), (367, 368, 385), (368, 369, 385), (369, 370, 385), (370, 371, 385), (371, 372, 385), (372, 373, 385), (373, 374, 385), (374, 375, 385), (375, 376, 385), (376, 377, 385), (377, 378, 385), (378, 379, 385), (379, 380, 385), (380, 381, 385), (381, 382, 385), (382, 383, 385), (383, 384, 385), (384, 366, 385), (26, 386, 387), (26, 387, 388), (386, 389, 390), (386, 390, 387), (389, 391, 392), (389, 392, 390), (391, 393, 394), (391, 394, 392), (393, 27, 395), (393, 395, 394), (27, 396, 397), (27, 397, 395), (396, 398, 399), (396, 399, 397), (398, 400, 401), (398, 401, 399), (400, 402, 403), (400, 403, 401), (402, 23, 404), (402, 404, 403), (23, 405, 406), (23, 406, 404), (405, 407, 408), (405, 408, 406), (407, 409, 410), (407, 410, 408), (409, 411, 412), (409, 412, 410), (411, 22, 413), (411, 413, 412), (22, 414, 415), (22, 415, 413), (414, 416, 417), (414, 417, 415), (416, 418, 419), (416, 419, 417), (418, 420, 421), (418, 421, 419), (420, 26, 388), (420, 388, 421), (388, 387, 422), (388, 422, 423), (387, 390, 424), (387, 424, 422), (390, 392, 425), (390, 425, 424), (392, 394, 426), (392, 426, 425), (394, 395, 427), (394, 427, 426), (395, 397, 428), (395, 428, 427), (397, 399, 429), (397, 429, 428), (399, 401, 430), (399, 430, 429), (401, 403, 431), (401, 431, 430), (403, 404, 432), (403, 432, 431), (404, 406, 433), (404, 433, 432), (406, 408, 434), (406, 434, 433), (408, 410, 435), (408, 435, 434), (410, 412, 436), (410, 436, 435), (412, 413, 437), (412, 437, 436), (413, 415, 438), (413, 438, 437), (415, 417, 439), (415, 439, 438), (417, 419, 440), (417, 440, 439), (419, 421, 441), (419, 441, 440), (421, 388, 423), (421, 423, 441), (423, 422, 442), (423, 442, 443), (422, 424, 444), (422, 444, 442), (424, 425, 445), (424, 445, 444), (425, 426, 446), (425, 446, 445), (426, 427, 447), (426, 447, 446), (427, 428, 448), (427, 448, 447), (428, 429, 449), (428, 449, 448), (429, 430, 450), (429, 450, 449), (430, 431, 451), (430, 451, 450), (431, 432, 452), (431, 452, 451), (432, 433, 453), (432, 453, 452), (433, 434, 454), (433, 454, 453), (434, 435, 455), (434, 455, 454), (435, 436, 456), (435, 456, 455), (436, 437, 457), (436, 457, 456), (437, 438, 458), (437, 458, 457), (438, 439, 459), (438, 459, 458), (439, 440, 460), (439, 460, 459), (440, 441, 461), (440, 461, 460), (441, 423, 443), (441, 443, 461), (443, 442, 462), (443, 462, 463), (442, 444, 464), (442, 464, 462), (444, 445, 465), (444, 465, 464), (445, 446, 466), (445, 466, 465), (446, 447, 467), (446, 467, 466), (447, 448, 468), (447, 468, 467), (448, 449, 469), (448, 469, 468), (449, 450, 470), (449, 470, 469), (450, 451, 471), (450, 471, 470), (451, 452, 472), (451, 472, 471), (452, 453, 473), (452, 473, 472), (453, 454, 474), (453, 474, 473), (454, 455, 475), (454, 475, 474), (455, 456, 476), (455, 476, 475), (456, 457, 477), (456, 477, 476), (457, 458, 478), (457, 478, 477), (458, 459, 479), (458, 479, 478), (459, 460, 480), (459, 480, 479), (460, 461, 481), (460, 481, 480), (461, 443, 463), (461, 463, 481), (463, 462, 482), (463, 482, 483), (462, 464, 484), (462, 484, 482), (464, 465, 485), (464, 485, 484), (465, 466, 486), (465, 486, 485), (466, 467, 487), (466, 487, 486), (467, 468, 488), (467, 488, 487), (468, 469, 489), (468, 489, 488), (469, 470, 490), (469, 490, 489), (470, 471, 491), (470, 491, 490), (471, 472, 492), (471, 492, 491), (472, 473, 493), (472, 493, 492), (473, 474, 494), (473, 494, 493), (474, 475, 495), (474, 495, 494), (475, 476, 496), (475, 496, 495), (476, 477, 497), (476, 497, 496), (477, 478, 498), (477, 498, 497), (478, 479, 499), (478, 499, 498), (479, 480, 500), (479, 500, 499), (480, 481, 501), (480, 501, 500), (481, 463, 483), (481, 483, 501), (483, 482, 502), (483, 502, 503), (482, 484, 504), (482, 504, 502), (484, 485, 505), (484, 505, 504), (485, 486, 506), (485, 506, 505), (486, 487, 507), (486, 507, 506), (487, 488, 508), (487, 508, 507), (488, 489, 509), (488, 509, 508), (489, 490, 510), (489, 510, 509), (490, 491, 511), (490, 511, 510), (491, 492, 512), (491, 512, 511), (492, 493, 513), (492, 513, 512), (493, 494, 514), (493, 514, 513), (494, 495, 515), (494, 515, 514), (495, 496, 516), (495, 516, 515), (496, 497, 517), (496, 517, 516), (497, 498, 518), (497, 518, 517), (498, 499, 519), (498, 519, 518), (499, 500, 520), (499, 520, 519), (500, 501, 521), (500, 521, 520), (501, 483, 503), (501, 503, 521), (503, 502, 522), (503, 522, 523), (502, 504, 524), (502, 524, 522), (504, 505, 525), (504, 525, 524), (505, 506, 526), (505, 526, 525), (506, 507, 527), (506, 527, 526), (507, 508, 528), (507, 528, 527), (508, 509, 529), (508, 529, 528), (509, 510, 530), (509, 530, 529), (510, 511, 531), (510, 531, 530), (511, 512, 532), (511, 532, 531), (512, 513, 533), (512, 533, 532), (513, 514, 534), (513, 534, 533), (514, 515, 535), (514, 535, 534), (515, 516, 536), (515, 536, 535), (516, 517, 537), (516, 537, 536), (517, 518, 538), (517, 538, 537), (518, 519, 539), (518, 539, 538), (519, 520, 540), (519, 540, 539), (520, 521, 541), (520, 541, 540), (521, 503, 523), (521, 523, 541), (523, 522, 542), (523, 542, 543), (522, 524, 544), (522, 544, 542), (524, 525, 545), (524, 545, 544), (525, 526, 546), (525, 546, 545), (526, 527, 547), (526, 547, 546), (527, 528, 548), (527, 548, 547), (528, 529, 549), (528, 549, 548), (529, 530, 550), (529, 550, 549), (530, 531, 551), (530, 551, 550), (531, 532, 552), (531, 552, 551), (532, 533, 553), (532, 553, 552), (533, 534, 554), (533, 554, 553), (534, 535, 555), (534, 555, 554), (535, 536, 556), (535, 556, 555), (536, 537, 557), (536, 557, 556), (537, 538, 558), (537, 558, 557), (538, 539, 559), (538, 559, 558), (539, 540, 560), (539, 560, 559), (540, 541, 561), (540, 561, 560), (541, 523, 543), (541, 543, 561), (543, 542, 562), (542, 544, 562), (544, 545, 562), (545, 546, 562), (546, 547, 562), (547, 548, 562), (548, 549, 562), (549, 550, 562), (550, 551, 562), (551, 552, 562), (552, 553, 562), (553, 554, 562), (554, 555, 562), (555, 556, 562), (556, 557, 562), (557, 558, 562), (558, 559, 562), (559, 560, 562), (560, 561, 562), (561, 543, 562)])
me_continuousthreepadwaterlily.polygons.foreach_set('material_index', [0, 0, 0, 0, 0, 0, 0, 0, 0, 0, 0, 0, 0, 0, 0, 0, 0, 0, 0, 0, 0, 0, 0, 0, 0, 0, 0, 0, 0, 0, 0, 0, 0, 0, 0, 0, 0, 0, 0, 0, 0, 0, 0, 0, 0, 0, 0, 0, 0, 0, 0, 0, 0, 0, 0, 0, 0, 0, 0, 0, 0, 0, 0, 0, 0, 0, 0, 0, 0, 0, 0, 0, 0, 0, 0, 0, 0, 0, 0, 0, 0, 0, 0, 0, 0, 0, 0, 0, 0, 0, 0, 0, 0, 0, 0, 0, 0, 0, 0, 0, 0, 0, 1, 1, 1, 1, 1, 1, 1, 1, 1, 1, 1, 1, 1, 1, 1, 1, 1, 1, 1, 1, 1, 1, 1, 1, 1, 1, 1, 1, 1, 1, 1, 1, 1, 1, 1, 1, 1, 1, 1, 1, 1, 1, 1, 1, 1, 1, 1, 1, 1, 1, 1, 1, 1, 1, 1, 1, 1, 1, 1, 1, 1, 1, 1, 1, 1, 1, 1, 1, 1, 1, 1, 1, 1, 1, 1, 1, 1, 1, 1, 1, 1, 1, 1, 1, 1, 1, 1, 1, 1, 1, 1, 1, 1, 1, 1, 1, 1, 1, 1, 1, 1, 1, 1, 1, 1, 1, 1, 1, 1, 1, 1, 1, 1, 1, 1, 1, 1, 1, 1, 1, 1, 1, 1, 1, 1, 1, 1, 1, 1, 1, 1, 1, 1, 1, 1, 1, 1, 1, 1, 1, 1, 1, 1, 1, 1, 1, 1, 1, 1, 1, 1, 1, 1, 1, 1, 1, 1, 1, 1, 1, 1, 1, 1, 1, 1, 1, 1, 1, 1, 1, 1, 1, 1, 1, 1, 1, 1, 1, 1, 1, 1, 1, 1, 1, 1, 1, 1, 1, 1, 1, 1, 1, 1, 1, 1, 1, 1, 1, 1, 1, 3, 3, 3, 3, 3, 3, 3, 3, 3, 3, 3, 3, 3, 3, 3, 3, 3, 3, 3, 3, 3, 3, 3, 3, 3, 3, 3, 3, 3, 3, 3, 3, 3, 3, 3, 3, 3, 3, 3, 3, 3, 3, 3, 3, 3, 3, 3, 3, 3, 3, 3, 3, 3, 3, 3, 3, 3, 3, 3, 3, 3, 3, 3, 3, 3, 3, 3, 3, 3, 3, 3, 3, 3, 3, 3, 3, 3, 3, 3, 3, 2, 2, 2, 2, 2, 2, 2, 2, 2, 2, 2, 2, 2, 2, 2, 2, 2, 2, 2, 2, 2, 2, 2, 2, 2, 2, 2, 2, 2, 2, 2, 2, 2, 2, 2, 2, 2, 2, 2, 2, 2, 2, 2, 2, 2, 2, 2, 2, 2, 2, 2, 2, 2, 2, 2, 2, 2, 2, 2, 2, 1, 1, 1, 1, 1, 1, 1, 1, 1, 1, 1, 1, 1, 1, 1, 1, 1, 1, 1, 1, 1, 1, 1, 1, 1, 1, 1, 1, 1, 1, 1, 1, 1, 1, 1, 1, 1, 1, 1, 1, 1, 1, 1, 1, 1, 1, 1, 1, 1, 1, 1, 1, 1, 1, 1, 1, 1, 1, 1, 1, 1, 1, 1, 1, 1, 1, 1, 1, 1, 1, 1, 1, 1, 1, 1, 1, 1, 1, 1, 1, 1, 1, 1, 1, 1, 1, 1, 1, 1, 1, 1, 1, 1, 1, 1, 1, 1, 1, 1, 1, 1, 1, 1, 1, 1, 1, 1, 1, 1, 1, 1, 1, 1, 1, 1, 1, 1, 1, 1, 1, 1, 1, 1, 1, 1, 1, 1, 1, 1, 1, 1, 1, 1, 1, 1, 1, 1, 1, 1, 1, 1, 1, 1, 1, 1, 1, 1, 1, 1, 1, 1, 1, 1, 1, 1, 1, 1, 1, 1, 1, 1, 1, 1, 1, 1, 1, 1, 1, 1, 1, 1, 1, 1, 1, 1, 1, 1, 1, 1, 1, 1, 1, 1, 1, 1, 1, 1, 1, 1, 1, 1, 1, 1, 1, 1, 1, 1, 1, 1, 1, 3, 3, 3, 3, 3, 3, 3, 3, 3, 3, 3, 3, 3, 3, 3, 3, 3, 3, 3, 3, 3, 3, 3, 3, 3, 3, 3, 3, 3, 3, 3, 3, 3, 3, 3, 3, 3, 3, 3, 3, 3, 3, 3, 3, 3, 3, 3, 3, 3, 3, 3, 3, 3, 3, 3, 3, 3, 3, 3, 3, 3, 3, 3, 3, 3, 3, 3, 3, 3, 3, 3, 3, 3, 3, 3, 3, 3, 3, 3, 3, 2, 2, 2, 2, 2, 2, 2, 2, 2, 2, 2, 2, 2, 2, 2, 2, 2, 2, 2, 2, 2, 2, 2, 2, 2, 2, 2, 2, 2, 2, 2, 2, 2, 2, 2, 2, 2, 2, 2, 2, 2, 2, 2, 2, 2, 2, 2, 2, 2, 2, 2, 2, 2, 2, 2, 2, 2, 2, 2, 2, 1, 1, 1, 1, 1, 1, 1, 1, 1, 1, 1, 1, 1, 1, 1, 1, 1, 1, 1, 1, 1, 1, 1, 1, 1, 1, 1, 1, 1, 1, 1, 1, 1, 1, 1, 1, 1, 1, 1, 1, 1, 1, 1, 1, 1, 1, 1, 1, 1, 1, 1, 1, 1, 1, 1, 1, 1, 1, 1, 1, 1, 1, 1, 1, 1, 1, 1, 1, 1, 1, 1, 1, 1, 1, 1, 1, 1, 1, 1, 1, 1, 1, 1, 1, 1, 1, 1, 1, 1, 1, 1, 1, 1, 1, 1, 1, 1, 1, 1, 1, 1, 1, 1, 1, 1, 1, 1, 1, 1, 1, 1, 1, 1, 1, 1, 1, 1, 1, 1, 1, 1, 1, 1, 1, 1, 1, 1, 1, 1, 1, 1, 1, 1, 1, 1, 1, 1, 1, 1, 1, 1, 1, 1, 1, 1, 1, 1, 1, 1, 1, 1, 1, 1, 1, 1, 1, 1, 1, 1, 1, 1, 1, 1, 1, 1, 1, 1, 1, 1, 1, 1, 1, 1, 1, 1, 1, 1, 1, 1, 1, 1, 1, 1, 1, 1, 1, 1, 1, 1, 1, 1, 1, 1, 1, 1, 1, 1, 1, 1, 1, 3, 3, 3, 3, 3, 3, 3, 3, 3, 3, 3, 3, 3, 3, 3, 3, 3, 3, 3, 3, 3, 3, 3, 3, 3, 3, 3, 3, 3, 3, 3, 3, 3, 3, 3, 3, 3, 3, 3, 3, 3, 3, 3, 3, 3, 3, 3, 3, 3, 3, 3, 3, 3, 3, 3, 3, 3, 3, 3, 3, 3, 3, 3, 3, 3, 3, 3, 3, 3, 3, 3, 3, 3, 3, 3, 3, 3, 3, 3, 3, 2, 2, 2, 2, 2, 2, 2, 2, 2, 2, 2, 2, 2, 2, 2, 2, 2, 2, 2, 2, 2, 2, 2, 2, 2, 2, 2, 2, 2, 2, 2, 2, 2, 2, 2, 2, 2, 2, 2, 2, 2, 2, 2, 2, 2, 2, 2, 2, 2, 2, 2, 2, 2, 2, 2, 2, 2, 2, 2, 2])
me_continuousthreepadwaterlily.materials.append(mat_rhizome_warmbrown)
me_continuousthreepadwaterlily.materials.append(mat_petiole_olivegreen)
me_continuousthreepadwaterlily.materials.append(mat_leafupper_mutedgreen)
me_continuousthreepadwaterlily.materials.append(mat_leafunderside_earthygreen)
me_continuousthreepadwaterlily.update()

# ---- objects
ob_onenotchedwaterlilyplant = bpy.data.objects.new('OneNotchedWaterlilyPlant', None)
ob_continuousthreepadwaterlily = bpy.data.objects.new('ContinuousThreePadWaterlily', me_continuousthreepadwaterlily)

# ---- transforms, parenting, visibility, modifiers, constraints
ob_onenotchedwaterlilyplant.location = (0.0, 0.0, 0.0)
ob_continuousthreepadwaterlily.parent = ob_onenotchedwaterlilyplant
ob_continuousthreepadwaterlily.location = (0.0, 0.0, 0.0)

# ---- collection membership
scene.collection.objects.link(ob_onenotchedwaterlilyplant)
scene.collection.objects.link(ob_continuousthreepadwaterlily)

# ---- scene / render settings (as saved in the file)
scene.frame_start = 1; scene.frame_end = 250; scene.frame_set(1)
scene.render.engine = 'CYCLES'
scene.render.use_compositing = False
scene.cycles.use_denoising = False
scene.cycles.samples = 128
scene.cycles.use_adaptive_sampling = False
scene.cycles.seed = 17
bpy.context.view_layer.update()

# ---- added for rendering (the .blend has no active camera and no usable light): camera, sun
cam_auto = bpy.data.cameras.new('AutoCamera')
cam_auto.lens = 50.0
cam_auto.sensor_width = 36.0
cam_auto.clip_end = 1000.0
ob_auto_camera = bpy.data.objects.new('AutoCamera', cam_auto)
scene.collection.objects.link(ob_auto_camera)
ob_auto_camera.location = (1.9434, -2.33208, 1.97622)
ob_auto_camera.rotation_euler = (1.09748, -7.21219e-08, 0.694738)
scene.camera = ob_auto_camera
light_auto_sun = bpy.data.lights.new('AutoSun', 'SUN')
light_auto_sun.energy = 3.0
light_auto_sun.angle = 0.0523599
ob_auto_sun = bpy.data.objects.new('AutoSun', light_auto_sun)
scene.collection.objects.link(ob_auto_sun)
ob_auto_sun.rotation_euler = (0.872665, 0.174533, 0.523599)
bpy.context.view_layer.update()
